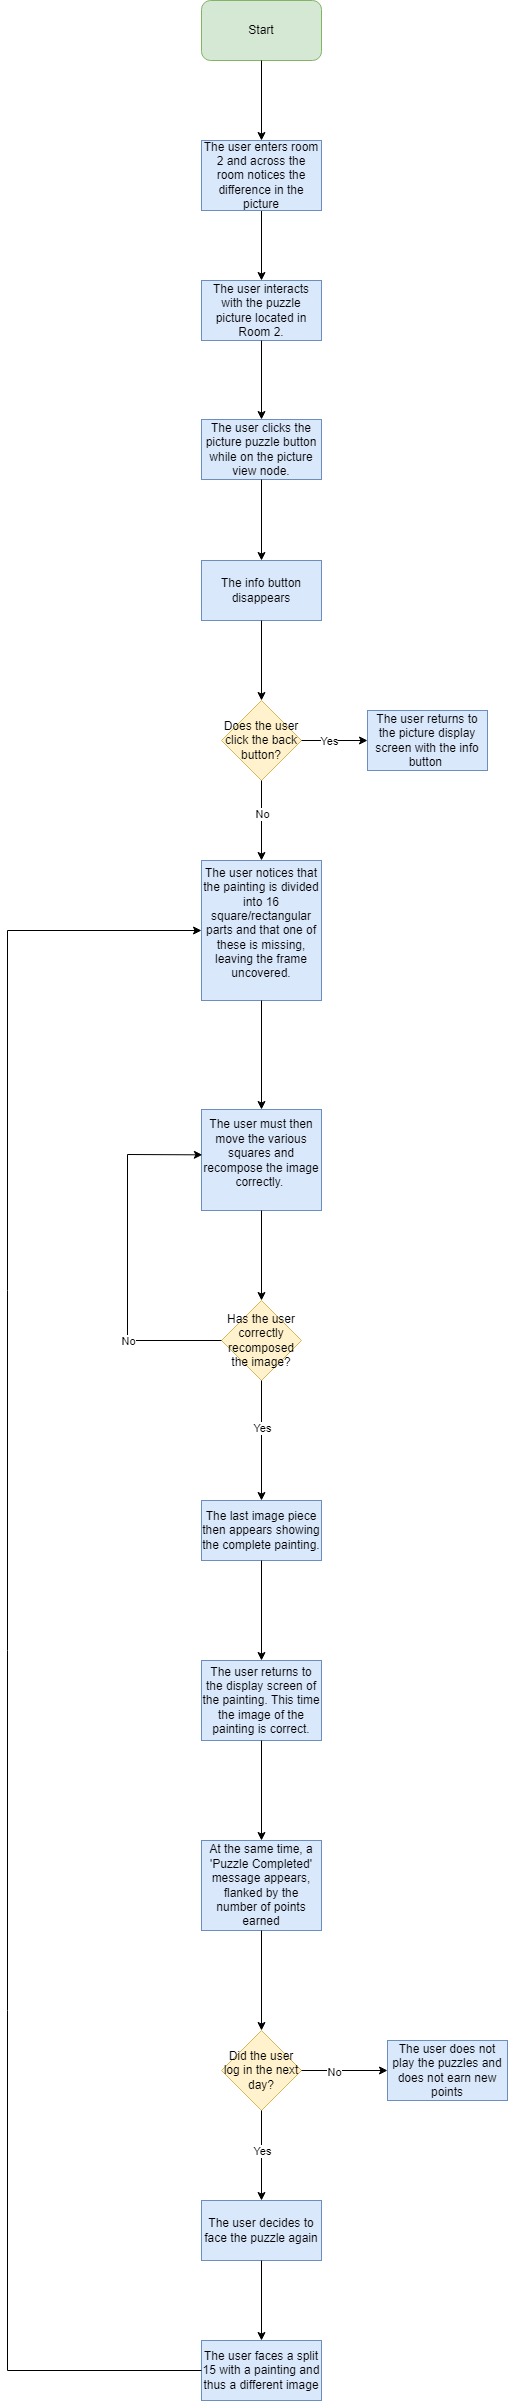

The diagram above was exported from draw.io. Its source (the exported page's mxGraphModel, read from the mxfile embedded in the PNG):
<mxGraphModel dx="1804" dy="1001" grid="1" gridSize="10" guides="1" tooltips="1" connect="1" arrows="1" fold="1" page="1" pageScale="1" pageWidth="827" pageHeight="1169" math="0" shadow="0">
  <root>
    <mxCell id="0" />
    <mxCell id="1" parent="0" />
    <mxCell id="hTBHYmu1BRYX1WReB0ej-1" value="Start" style="rounded=1;whiteSpace=wrap;html=1;fillColor=#d5e8d4;strokeColor=#82b366;" parent="1" vertex="1">
      <mxGeometry x="354" y="60" width="120" height="60" as="geometry" />
    </mxCell>
    <mxCell id="hTBHYmu1BRYX1WReB0ej-2" value="" style="endArrow=classic;html=1;rounded=0;exitX=0.5;exitY=1;exitDx=0;exitDy=0;entryX=0.5;entryY=0;entryDx=0;entryDy=0;" parent="1" source="hTBHYmu1BRYX1WReB0ej-1" target="hTBHYmu1BRYX1WReB0ej-5" edge="1">
      <mxGeometry width="50" height="50" relative="1" as="geometry">
        <mxPoint x="520" y="230" as="sourcePoint" />
        <mxPoint x="430" y="190" as="targetPoint" />
      </mxGeometry>
    </mxCell>
    <mxCell id="hTBHYmu1BRYX1WReB0ej-3" value="The user interacts with the puzzle picture located in Room 2." style="rounded=0;whiteSpace=wrap;html=1;fillColor=#dae8fc;strokeColor=#6c8ebf;" parent="1" vertex="1">
      <mxGeometry x="354" y="340" width="120" height="60" as="geometry" />
    </mxCell>
    <mxCell id="hTBHYmu1BRYX1WReB0ej-4" value="" style="endArrow=classic;html=1;rounded=0;exitX=0.5;exitY=1;exitDx=0;exitDy=0;entryX=0.5;entryY=0;entryDx=0;entryDy=0;" parent="1" source="hTBHYmu1BRYX1WReB0ej-5" target="hTBHYmu1BRYX1WReB0ej-3" edge="1">
      <mxGeometry width="50" height="50" relative="1" as="geometry">
        <mxPoint x="410" y="290" as="sourcePoint" />
        <mxPoint x="414" y="350" as="targetPoint" />
      </mxGeometry>
    </mxCell>
    <mxCell id="hTBHYmu1BRYX1WReB0ej-5" value="The user enters room 2 and across the room notices the difference in the picture" style="rounded=0;whiteSpace=wrap;html=1;fillColor=#dae8fc;strokeColor=#6c8ebf;" parent="1" vertex="1">
      <mxGeometry x="354" y="200" width="120" height="70" as="geometry" />
    </mxCell>
    <mxCell id="hTBHYmu1BRYX1WReB0ej-6" value="" style="endArrow=classic;html=1;rounded=0;exitX=0.5;exitY=1;exitDx=0;exitDy=0;entryX=0.5;entryY=0;entryDx=0;entryDy=0;" parent="1" source="hTBHYmu1BRYX1WReB0ej-3" target="hTBHYmu1BRYX1WReB0ej-7" edge="1">
      <mxGeometry width="50" height="50" relative="1" as="geometry">
        <mxPoint x="470" y="500" as="sourcePoint" />
        <mxPoint x="411" y="490" as="targetPoint" />
      </mxGeometry>
    </mxCell>
    <mxCell id="hTBHYmu1BRYX1WReB0ej-7" value="The user clicks the picture puzzle button while on the picture view node." style="rounded=0;whiteSpace=wrap;html=1;fillColor=#dae8fc;strokeColor=#6c8ebf;" parent="1" vertex="1">
      <mxGeometry x="354" y="479" width="120" height="60" as="geometry" />
    </mxCell>
    <mxCell id="hTBHYmu1BRYX1WReB0ej-8" value="" style="endArrow=classic;html=1;rounded=0;exitX=0.5;exitY=1;exitDx=0;exitDy=0;entryX=0.5;entryY=0;entryDx=0;entryDy=0;" parent="1" source="hTBHYmu1BRYX1WReB0ej-7" target="hTBHYmu1BRYX1WReB0ej-9" edge="1">
      <mxGeometry width="50" height="50" relative="1" as="geometry">
        <mxPoint x="440" y="640" as="sourcePoint" />
        <mxPoint x="414" y="640" as="targetPoint" />
      </mxGeometry>
    </mxCell>
    <mxCell id="hTBHYmu1BRYX1WReB0ej-9" value="The info button disappears" style="rounded=0;whiteSpace=wrap;html=1;fillColor=#dae8fc;strokeColor=#6c8ebf;" parent="1" vertex="1">
      <mxGeometry x="354" y="620" width="120" height="60" as="geometry" />
    </mxCell>
    <mxCell id="hTBHYmu1BRYX1WReB0ej-10" value="" style="endArrow=classic;html=1;rounded=0;exitX=0.5;exitY=1;exitDx=0;exitDy=0;entryX=0.5;entryY=0;entryDx=0;entryDy=0;" parent="1" source="hTBHYmu1BRYX1WReB0ej-9" target="hTBHYmu1BRYX1WReB0ej-11" edge="1">
      <mxGeometry width="50" height="50" relative="1" as="geometry">
        <mxPoint x="440" y="810" as="sourcePoint" />
        <mxPoint x="414" y="780" as="targetPoint" />
      </mxGeometry>
    </mxCell>
    <mxCell id="hTBHYmu1BRYX1WReB0ej-11" value="Does the user click the back button?" style="rhombus;whiteSpace=wrap;html=1;fillColor=#fff2cc;strokeColor=#d6b656;" parent="1" vertex="1">
      <mxGeometry x="374" y="760" width="80" height="80" as="geometry" />
    </mxCell>
    <mxCell id="hTBHYmu1BRYX1WReB0ej-12" value="" style="endArrow=classic;html=1;rounded=0;exitX=1;exitY=0.5;exitDx=0;exitDy=0;entryX=0;entryY=0.5;entryDx=0;entryDy=0;" parent="1" source="hTBHYmu1BRYX1WReB0ej-11" target="hTBHYmu1BRYX1WReB0ej-13" edge="1">
      <mxGeometry width="50" height="50" relative="1" as="geometry">
        <mxPoint x="480" y="930" as="sourcePoint" />
        <mxPoint x="560" y="800" as="targetPoint" />
      </mxGeometry>
    </mxCell>
    <mxCell id="hTBHYmu1BRYX1WReB0ej-15" value="Yes" style="edgeLabel;html=1;align=center;verticalAlign=middle;resizable=0;points=[];" parent="hTBHYmu1BRYX1WReB0ej-12" connectable="0" vertex="1">
      <mxGeometry x="-0.1848" relative="1" as="geometry">
        <mxPoint as="offset" />
      </mxGeometry>
    </mxCell>
    <mxCell id="hTBHYmu1BRYX1WReB0ej-13" value="The user returns to the picture display screen with the info button&amp;nbsp;" style="rounded=0;whiteSpace=wrap;html=1;fillColor=#dae8fc;strokeColor=#6c8ebf;" parent="1" vertex="1">
      <mxGeometry x="520" y="770" width="120" height="60" as="geometry" />
    </mxCell>
    <mxCell id="hTBHYmu1BRYX1WReB0ej-14" value="" style="endArrow=classic;html=1;rounded=0;exitX=0.5;exitY=1;exitDx=0;exitDy=0;entryX=0.5;entryY=0;entryDx=0;entryDy=0;" parent="1" source="hTBHYmu1BRYX1WReB0ej-11" target="hTBHYmu1BRYX1WReB0ej-17" edge="1">
      <mxGeometry width="50" height="50" relative="1" as="geometry">
        <mxPoint x="500" y="980" as="sourcePoint" />
        <mxPoint x="414" y="950" as="targetPoint" />
      </mxGeometry>
    </mxCell>
    <mxCell id="hTBHYmu1BRYX1WReB0ej-16" value="No" style="edgeLabel;html=1;align=center;verticalAlign=middle;resizable=0;points=[];" parent="hTBHYmu1BRYX1WReB0ej-14" connectable="0" vertex="1">
      <mxGeometry x="-0.1641" relative="1" as="geometry">
        <mxPoint as="offset" />
      </mxGeometry>
    </mxCell>
    <mxCell id="hTBHYmu1BRYX1WReB0ej-17" value="&lt;div&gt;The user notices that the painting is divided into 16 square/rectangular parts and that one of these is missing, leaving the frame uncovered.&lt;/div&gt;&lt;div&gt;&lt;br&gt;&lt;/div&gt;" style="rounded=0;whiteSpace=wrap;html=1;fillColor=#dae8fc;strokeColor=#6c8ebf;" parent="1" vertex="1">
      <mxGeometry x="354" y="920" width="120" height="140" as="geometry" />
    </mxCell>
    <mxCell id="hTBHYmu1BRYX1WReB0ej-18" value="" style="endArrow=classic;html=1;rounded=0;exitX=0.5;exitY=1;exitDx=0;exitDy=0;entryX=0.5;entryY=0;entryDx=0;entryDy=0;" parent="1" source="hTBHYmu1BRYX1WReB0ej-17" target="hTBHYmu1BRYX1WReB0ej-21" edge="1">
      <mxGeometry width="50" height="50" relative="1" as="geometry">
        <mxPoint x="470" y="1120" as="sourcePoint" />
        <mxPoint x="414" y="1169" as="targetPoint" />
      </mxGeometry>
    </mxCell>
    <mxCell id="hTBHYmu1BRYX1WReB0ej-21" value="&lt;div&gt;The user must then move the various squares and recompose the image correctly.&amp;nbsp;&lt;/div&gt;&lt;div&gt;&lt;br&gt;&lt;/div&gt;" style="rounded=0;whiteSpace=wrap;html=1;fillColor=#dae8fc;strokeColor=#6c8ebf;" parent="1" vertex="1">
      <mxGeometry x="354" y="1169" width="120" height="101" as="geometry" />
    </mxCell>
    <mxCell id="hTBHYmu1BRYX1WReB0ej-22" value="" style="endArrow=classic;html=1;rounded=0;exitX=0.5;exitY=1;exitDx=0;exitDy=0;entryX=0.5;entryY=0;entryDx=0;entryDy=0;" parent="1" source="hTBHYmu1BRYX1WReB0ej-21" target="hTBHYmu1BRYX1WReB0ej-23" edge="1">
      <mxGeometry width="50" height="50" relative="1" as="geometry">
        <mxPoint x="390" y="1360" as="sourcePoint" />
        <mxPoint x="414" y="1360" as="targetPoint" />
      </mxGeometry>
    </mxCell>
    <mxCell id="hTBHYmu1BRYX1WReB0ej-23" value="Has the user correctly recomposed the image?" style="rhombus;whiteSpace=wrap;html=1;fillColor=#fff2cc;strokeColor=#d6b656;" parent="1" vertex="1">
      <mxGeometry x="374" y="1360" width="80" height="80" as="geometry" />
    </mxCell>
    <mxCell id="hTBHYmu1BRYX1WReB0ej-24" value="" style="endArrow=classic;html=1;rounded=0;exitX=0.5;exitY=1;exitDx=0;exitDy=0;entryX=0.5;entryY=0;entryDx=0;entryDy=0;" parent="1" source="hTBHYmu1BRYX1WReB0ej-23" target="hTBHYmu1BRYX1WReB0ej-28" edge="1">
      <mxGeometry width="50" height="50" relative="1" as="geometry">
        <mxPoint x="470" y="1490" as="sourcePoint" />
        <mxPoint x="414" y="1530" as="targetPoint" />
      </mxGeometry>
    </mxCell>
    <mxCell id="hTBHYmu1BRYX1WReB0ej-27" value="Yes" style="edgeLabel;html=1;align=center;verticalAlign=middle;resizable=0;points=[];" parent="hTBHYmu1BRYX1WReB0ej-24" connectable="0" vertex="1">
      <mxGeometry x="-0.2092" relative="1" as="geometry">
        <mxPoint as="offset" />
      </mxGeometry>
    </mxCell>
    <mxCell id="hTBHYmu1BRYX1WReB0ej-25" value="" style="endArrow=classic;html=1;rounded=0;exitX=0;exitY=0.5;exitDx=0;exitDy=0;entryX=0.007;entryY=0.449;entryDx=0;entryDy=0;entryPerimeter=0;" parent="1" source="hTBHYmu1BRYX1WReB0ej-23" target="hTBHYmu1BRYX1WReB0ej-21" edge="1">
      <mxGeometry width="50" height="50" relative="1" as="geometry">
        <mxPoint x="360" y="1400" as="sourcePoint" />
        <mxPoint x="300" y="1210" as="targetPoint" />
        <Array as="points">
          <mxPoint x="280" y="1400" />
          <mxPoint x="280" y="1214" />
        </Array>
      </mxGeometry>
    </mxCell>
    <mxCell id="hTBHYmu1BRYX1WReB0ej-26" value="No" style="edgeLabel;html=1;align=center;verticalAlign=middle;resizable=0;points=[];" parent="hTBHYmu1BRYX1WReB0ej-25" connectable="0" vertex="1">
      <mxGeometry x="-0.5274" relative="1" as="geometry">
        <mxPoint x="-10" as="offset" />
      </mxGeometry>
    </mxCell>
    <mxCell id="hTBHYmu1BRYX1WReB0ej-28" value="The last image piece then appears showing the complete painting." style="rounded=0;whiteSpace=wrap;html=1;fillColor=#dae8fc;strokeColor=#6c8ebf;" parent="1" vertex="1">
      <mxGeometry x="354" y="1560" width="120" height="60" as="geometry" />
    </mxCell>
    <mxCell id="hTBHYmu1BRYX1WReB0ej-29" value="" style="endArrow=classic;html=1;rounded=0;exitX=0.5;exitY=1;exitDx=0;exitDy=0;entryX=0.5;entryY=0;entryDx=0;entryDy=0;" parent="1" source="hTBHYmu1BRYX1WReB0ej-28" target="hTBHYmu1BRYX1WReB0ej-30" edge="1">
      <mxGeometry width="50" height="50" relative="1" as="geometry">
        <mxPoint x="470" y="1730" as="sourcePoint" />
        <mxPoint x="414" y="1720" as="targetPoint" />
      </mxGeometry>
    </mxCell>
    <mxCell id="hTBHYmu1BRYX1WReB0ej-30" value="The user returns to the display screen of the painting. This time the image of the painting is correct." style="rounded=0;whiteSpace=wrap;html=1;fillColor=#dae8fc;strokeColor=#6c8ebf;" parent="1" vertex="1">
      <mxGeometry x="354" y="1720" width="120" height="80" as="geometry" />
    </mxCell>
    <mxCell id="hTBHYmu1BRYX1WReB0ej-31" value="" style="endArrow=classic;html=1;rounded=0;exitX=0.5;exitY=1;exitDx=0;exitDy=0;entryX=0.5;entryY=0;entryDx=0;entryDy=0;" parent="1" source="hTBHYmu1BRYX1WReB0ej-30" target="hTBHYmu1BRYX1WReB0ej-32" edge="1">
      <mxGeometry width="50" height="50" relative="1" as="geometry">
        <mxPoint x="490" y="1870" as="sourcePoint" />
        <mxPoint x="414" y="1900" as="targetPoint" />
      </mxGeometry>
    </mxCell>
    <mxCell id="hTBHYmu1BRYX1WReB0ej-32" value="At the same time, a 'Puzzle Completed' message appears, flanked by the number of points earned" style="rounded=0;whiteSpace=wrap;html=1;fillColor=#dae8fc;strokeColor=#6c8ebf;" parent="1" vertex="1">
      <mxGeometry x="354" y="1900" width="120" height="90" as="geometry" />
    </mxCell>
    <mxCell id="hTBHYmu1BRYX1WReB0ej-33" value="" style="endArrow=classic;html=1;rounded=0;exitX=0.5;exitY=1;exitDx=0;exitDy=0;entryX=0.5;entryY=0;entryDx=0;entryDy=0;" parent="1" source="hTBHYmu1BRYX1WReB0ej-32" target="hTBHYmu1BRYX1WReB0ej-34" edge="1">
      <mxGeometry width="50" height="50" relative="1" as="geometry">
        <mxPoint x="420" y="2120" as="sourcePoint" />
        <mxPoint x="414" y="2080" as="targetPoint" />
      </mxGeometry>
    </mxCell>
    <mxCell id="hTBHYmu1BRYX1WReB0ej-34" value="Did the user log in the next day?" style="rhombus;whiteSpace=wrap;html=1;fillColor=#fff2cc;strokeColor=#d6b656;" parent="1" vertex="1">
      <mxGeometry x="374" y="2090" width="80" height="80" as="geometry" />
    </mxCell>
    <mxCell id="hTBHYmu1BRYX1WReB0ej-35" value="" style="endArrow=classic;html=1;rounded=0;exitX=0.5;exitY=1;exitDx=0;exitDy=0;entryX=0.5;entryY=0;entryDx=0;entryDy=0;" parent="1" source="hTBHYmu1BRYX1WReB0ej-34" target="hTBHYmu1BRYX1WReB0ej-38" edge="1">
      <mxGeometry width="50" height="50" relative="1" as="geometry">
        <mxPoint x="424" y="2220" as="sourcePoint" />
        <mxPoint x="414" y="2230" as="targetPoint" />
      </mxGeometry>
    </mxCell>
    <mxCell id="hTBHYmu1BRYX1WReB0ej-41" value="Yes" style="edgeLabel;html=1;align=center;verticalAlign=middle;resizable=0;points=[];" parent="hTBHYmu1BRYX1WReB0ej-35" connectable="0" vertex="1">
      <mxGeometry x="-0.3476" y="-3" relative="1" as="geometry">
        <mxPoint x="3" y="11" as="offset" />
      </mxGeometry>
    </mxCell>
    <mxCell id="hTBHYmu1BRYX1WReB0ej-36" value="" style="endArrow=classic;html=1;rounded=0;exitX=1;exitY=0.5;exitDx=0;exitDy=0;entryX=0;entryY=0.5;entryDx=0;entryDy=0;" parent="1" source="hTBHYmu1BRYX1WReB0ej-34" target="hTBHYmu1BRYX1WReB0ej-37" edge="1">
      <mxGeometry width="50" height="50" relative="1" as="geometry">
        <mxPoint x="470" y="2140" as="sourcePoint" />
        <mxPoint x="530" y="2130" as="targetPoint" />
      </mxGeometry>
    </mxCell>
    <mxCell id="hTBHYmu1BRYX1WReB0ej-40" value="No" style="edgeLabel;html=1;align=center;verticalAlign=middle;resizable=0;points=[];" parent="hTBHYmu1BRYX1WReB0ej-36" connectable="0" vertex="1">
      <mxGeometry x="-0.2523" y="-1" relative="1" as="geometry">
        <mxPoint as="offset" />
      </mxGeometry>
    </mxCell>
    <mxCell id="hTBHYmu1BRYX1WReB0ej-37" value="The user does not play the puzzles and does not earn new points" style="rounded=0;whiteSpace=wrap;html=1;fillColor=#dae8fc;strokeColor=#6c8ebf;" parent="1" vertex="1">
      <mxGeometry x="540" y="2100" width="120" height="60" as="geometry" />
    </mxCell>
    <mxCell id="hTBHYmu1BRYX1WReB0ej-38" value="The user decides to face the puzzle again" style="rounded=0;whiteSpace=wrap;html=1;fillColor=#dae8fc;strokeColor=#6c8ebf;" parent="1" vertex="1">
      <mxGeometry x="354" y="2260" width="120" height="60" as="geometry" />
    </mxCell>
    <mxCell id="hTBHYmu1BRYX1WReB0ej-42" value="" style="endArrow=classic;html=1;rounded=0;exitX=0.5;exitY=1;exitDx=0;exitDy=0;entryX=0.5;entryY=0;entryDx=0;entryDy=0;" parent="1" source="hTBHYmu1BRYX1WReB0ej-38" target="hTBHYmu1BRYX1WReB0ej-43" edge="1">
      <mxGeometry width="50" height="50" relative="1" as="geometry">
        <mxPoint x="450" y="2410" as="sourcePoint" />
        <mxPoint x="414" y="2400" as="targetPoint" />
      </mxGeometry>
    </mxCell>
    <mxCell id="hTBHYmu1BRYX1WReB0ej-43" value="The user faces a split 15 with a painting and thus a different image" style="rounded=0;whiteSpace=wrap;html=1;fillColor=#dae8fc;strokeColor=#6c8ebf;" parent="1" vertex="1">
      <mxGeometry x="354" y="2400" width="120" height="60" as="geometry" />
    </mxCell>
    <mxCell id="hTBHYmu1BRYX1WReB0ej-44" value="" style="endArrow=classic;html=1;rounded=0;exitX=0;exitY=0.5;exitDx=0;exitDy=0;entryX=0;entryY=0.5;entryDx=0;entryDy=0;" parent="1" source="hTBHYmu1BRYX1WReB0ej-43" target="hTBHYmu1BRYX1WReB0ej-17" edge="1">
      <mxGeometry width="50" height="50" relative="1" as="geometry">
        <mxPoint x="220" y="2430" as="sourcePoint" />
        <mxPoint x="270" y="2380" as="targetPoint" />
        <Array as="points">
          <mxPoint x="160" y="2430" />
          <mxPoint x="160" y="990" />
        </Array>
      </mxGeometry>
    </mxCell>
  </root>
</mxGraphModel>